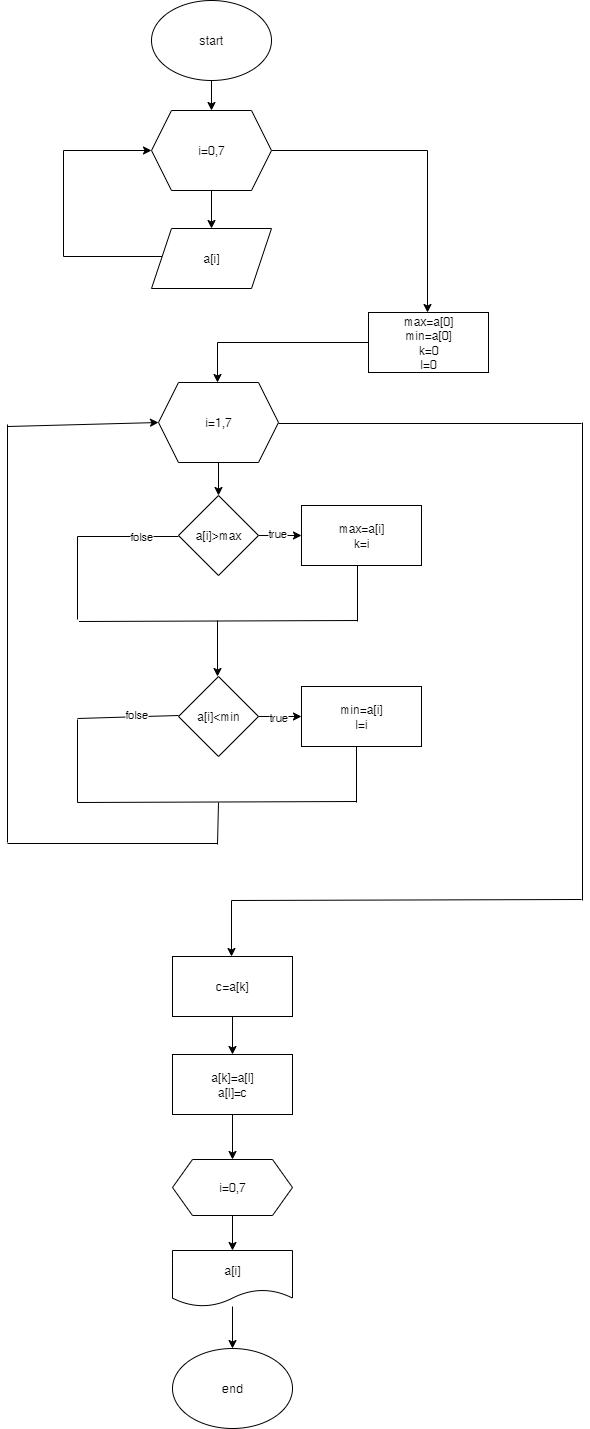

The diagram above was exported from draw.io. Its source (the exported page's mxGraphModel, read from the mxfile embedded in the PNG):
<mxGraphModel dx="1026" dy="507" grid="1" gridSize="14" guides="1" tooltips="1" connect="1" arrows="1" fold="1" page="1" pageScale="1" pageWidth="827" pageHeight="1169" math="0" shadow="0">
  <root>
    <mxCell id="0" />
    <mxCell id="1" parent="0" />
    <mxCell id="rxxexxfeb2TUqoll7CGo-3" value="" style="edgeStyle=orthogonalEdgeStyle;rounded=0;orthogonalLoop=1;jettySize=auto;html=1;" edge="1" parent="1" source="rxxexxfeb2TUqoll7CGo-1">
      <mxGeometry relative="1" as="geometry">
        <mxPoint x="414" y="120" as="targetPoint" />
      </mxGeometry>
    </mxCell>
    <mxCell id="rxxexxfeb2TUqoll7CGo-1" value="start" style="ellipse;whiteSpace=wrap;html=1;" vertex="1" parent="1">
      <mxGeometry x="354" y="10" width="120" height="80" as="geometry" />
    </mxCell>
    <mxCell id="rxxexxfeb2TUqoll7CGo-43" value="" style="edgeStyle=orthogonalEdgeStyle;rounded=0;orthogonalLoop=1;jettySize=auto;html=1;" edge="1" parent="1" source="rxxexxfeb2TUqoll7CGo-41" target="rxxexxfeb2TUqoll7CGo-42">
      <mxGeometry relative="1" as="geometry" />
    </mxCell>
    <mxCell id="rxxexxfeb2TUqoll7CGo-45" style="edgeStyle=orthogonalEdgeStyle;rounded=0;orthogonalLoop=1;jettySize=auto;html=1;" edge="1" parent="1" source="rxxexxfeb2TUqoll7CGo-41">
      <mxGeometry relative="1" as="geometry">
        <mxPoint x="630" y="322" as="targetPoint" />
      </mxGeometry>
    </mxCell>
    <mxCell id="rxxexxfeb2TUqoll7CGo-41" value="i=0,7" style="shape=hexagon;perimeter=hexagonPerimeter2;whiteSpace=wrap;html=1;fixedSize=1;" vertex="1" parent="1">
      <mxGeometry x="354" y="120" width="120" height="80" as="geometry" />
    </mxCell>
    <mxCell id="rxxexxfeb2TUqoll7CGo-44" style="edgeStyle=orthogonalEdgeStyle;rounded=0;orthogonalLoop=1;jettySize=auto;html=1;entryX=0;entryY=0.5;entryDx=0;entryDy=0;" edge="1" parent="1" source="rxxexxfeb2TUqoll7CGo-42" target="rxxexxfeb2TUqoll7CGo-41">
      <mxGeometry relative="1" as="geometry">
        <Array as="points">
          <mxPoint x="266" y="266" />
          <mxPoint x="266" y="160" />
        </Array>
      </mxGeometry>
    </mxCell>
    <mxCell id="rxxexxfeb2TUqoll7CGo-42" value="a[i]" style="shape=parallelogram;perimeter=parallelogramPerimeter;whiteSpace=wrap;html=1;fixedSize=1;" vertex="1" parent="1">
      <mxGeometry x="354" y="238" width="120" height="60" as="geometry" />
    </mxCell>
    <mxCell id="rxxexxfeb2TUqoll7CGo-47" style="edgeStyle=orthogonalEdgeStyle;rounded=0;orthogonalLoop=1;jettySize=auto;html=1;" edge="1" parent="1" source="rxxexxfeb2TUqoll7CGo-46">
      <mxGeometry relative="1" as="geometry">
        <mxPoint x="420" y="392" as="targetPoint" />
        <Array as="points">
          <mxPoint x="420" y="352" />
        </Array>
      </mxGeometry>
    </mxCell>
    <mxCell id="rxxexxfeb2TUqoll7CGo-46" value="max=a[0]&lt;div&gt;min=a[0]&lt;/div&gt;&lt;div&gt;k=0&lt;/div&gt;&lt;div&gt;l=0&lt;/div&gt;" style="rounded=0;whiteSpace=wrap;html=1;" vertex="1" parent="1">
      <mxGeometry x="571" y="322" width="120" height="60" as="geometry" />
    </mxCell>
    <mxCell id="rxxexxfeb2TUqoll7CGo-51" value="" style="edgeStyle=orthogonalEdgeStyle;rounded=0;orthogonalLoop=1;jettySize=auto;html=1;" edge="1" parent="1" source="rxxexxfeb2TUqoll7CGo-48" target="rxxexxfeb2TUqoll7CGo-50">
      <mxGeometry relative="1" as="geometry" />
    </mxCell>
    <mxCell id="rxxexxfeb2TUqoll7CGo-48" value="i=1,7" style="shape=hexagon;perimeter=hexagonPerimeter2;whiteSpace=wrap;html=1;fixedSize=1;" vertex="1" parent="1">
      <mxGeometry x="361" y="392" width="120" height="80" as="geometry" />
    </mxCell>
    <mxCell id="rxxexxfeb2TUqoll7CGo-75" value="" style="edgeStyle=orthogonalEdgeStyle;rounded=0;orthogonalLoop=1;jettySize=auto;html=1;" edge="1" parent="1" source="rxxexxfeb2TUqoll7CGo-50" target="rxxexxfeb2TUqoll7CGo-52">
      <mxGeometry relative="1" as="geometry" />
    </mxCell>
    <mxCell id="rxxexxfeb2TUqoll7CGo-76" value="true" style="edgeLabel;html=1;align=center;verticalAlign=middle;resizable=0;points=[];" vertex="1" connectable="0" parent="rxxexxfeb2TUqoll7CGo-75">
      <mxGeometry x="-0.1765" y="3" relative="1" as="geometry">
        <mxPoint as="offset" />
      </mxGeometry>
    </mxCell>
    <mxCell id="rxxexxfeb2TUqoll7CGo-50" value="a[i]&amp;gt;max" style="rhombus;whiteSpace=wrap;html=1;" vertex="1" parent="1">
      <mxGeometry x="381" y="505" width="80" height="80" as="geometry" />
    </mxCell>
    <mxCell id="rxxexxfeb2TUqoll7CGo-52" value="max=a[i]&lt;div&gt;k=i&lt;/div&gt;" style="rounded=0;whiteSpace=wrap;html=1;" vertex="1" parent="1">
      <mxGeometry x="504" y="515" width="120" height="60" as="geometry" />
    </mxCell>
    <mxCell id="rxxexxfeb2TUqoll7CGo-65" value="" style="edgeStyle=orthogonalEdgeStyle;rounded=0;orthogonalLoop=1;jettySize=auto;html=1;" edge="1" parent="1" source="rxxexxfeb2TUqoll7CGo-59" target="rxxexxfeb2TUqoll7CGo-64">
      <mxGeometry relative="1" as="geometry" />
    </mxCell>
    <mxCell id="rxxexxfeb2TUqoll7CGo-66" value="true" style="edgeLabel;html=1;align=center;verticalAlign=middle;resizable=0;points=[];" vertex="1" connectable="0" parent="rxxexxfeb2TUqoll7CGo-65">
      <mxGeometry x="-0.1218" relative="1" as="geometry">
        <mxPoint as="offset" />
      </mxGeometry>
    </mxCell>
    <mxCell id="rxxexxfeb2TUqoll7CGo-59" value="a[i]&amp;lt;min" style="rhombus;whiteSpace=wrap;html=1;" vertex="1" parent="1">
      <mxGeometry x="381" y="686" width="80" height="80" as="geometry" />
    </mxCell>
    <mxCell id="rxxexxfeb2TUqoll7CGo-64" value="min=a[i]&lt;div&gt;l=i&lt;/div&gt;" style="rounded=0;whiteSpace=wrap;html=1;" vertex="1" parent="1">
      <mxGeometry x="504" y="696" width="120" height="60" as="geometry" />
    </mxCell>
    <mxCell id="rxxexxfeb2TUqoll7CGo-70" value="" style="endArrow=classic;html=1;rounded=0;" edge="1" parent="1">
      <mxGeometry width="50" height="50" relative="1" as="geometry">
        <mxPoint x="420" y="630" as="sourcePoint" />
        <mxPoint x="420" y="686" as="targetPoint" />
        <Array as="points">
          <mxPoint x="420" y="679" />
        </Array>
      </mxGeometry>
    </mxCell>
    <mxCell id="rxxexxfeb2TUqoll7CGo-71" value="" style="endArrow=none;html=1;rounded=0;" edge="1" parent="1">
      <mxGeometry width="50" height="50" relative="1" as="geometry">
        <mxPoint x="280" y="728" as="sourcePoint" />
        <mxPoint x="381" y="725" as="targetPoint" />
      </mxGeometry>
    </mxCell>
    <mxCell id="rxxexxfeb2TUqoll7CGo-86" value="folse" style="edgeLabel;html=1;align=center;verticalAlign=middle;resizable=0;points=[];" vertex="1" connectable="0" parent="rxxexxfeb2TUqoll7CGo-71">
      <mxGeometry x="0.1641" y="3" relative="1" as="geometry">
        <mxPoint as="offset" />
      </mxGeometry>
    </mxCell>
    <mxCell id="rxxexxfeb2TUqoll7CGo-72" value="" style="endArrow=none;html=1;rounded=0;" edge="1" parent="1">
      <mxGeometry width="50" height="50" relative="1" as="geometry">
        <mxPoint x="280" y="812" as="sourcePoint" />
        <mxPoint x="280" y="729" as="targetPoint" />
      </mxGeometry>
    </mxCell>
    <mxCell id="rxxexxfeb2TUqoll7CGo-73" value="" style="endArrow=none;html=1;rounded=0;" edge="1" parent="1">
      <mxGeometry width="50" height="50" relative="1" as="geometry">
        <mxPoint x="559" y="812" as="sourcePoint" />
        <mxPoint x="559" y="756" as="targetPoint" />
      </mxGeometry>
    </mxCell>
    <mxCell id="rxxexxfeb2TUqoll7CGo-74" value="" style="endArrow=none;html=1;rounded=0;" edge="1" parent="1">
      <mxGeometry width="50" height="50" relative="1" as="geometry">
        <mxPoint x="280" y="812" as="sourcePoint" />
        <mxPoint x="559" y="811" as="targetPoint" />
      </mxGeometry>
    </mxCell>
    <mxCell id="rxxexxfeb2TUqoll7CGo-77" value="" style="endArrow=none;html=1;rounded=0;" edge="1" parent="1">
      <mxGeometry width="50" height="50" relative="1" as="geometry">
        <mxPoint x="280" y="546" as="sourcePoint" />
        <mxPoint x="381" y="546" as="targetPoint" />
      </mxGeometry>
    </mxCell>
    <mxCell id="rxxexxfeb2TUqoll7CGo-87" value="folse" style="edgeLabel;html=1;align=center;verticalAlign=middle;resizable=0;points=[];" vertex="1" connectable="0" parent="rxxexxfeb2TUqoll7CGo-77">
      <mxGeometry x="0.2557" y="1" relative="1" as="geometry">
        <mxPoint as="offset" />
      </mxGeometry>
    </mxCell>
    <mxCell id="rxxexxfeb2TUqoll7CGo-78" value="" style="endArrow=none;html=1;rounded=0;" edge="1" parent="1">
      <mxGeometry width="50" height="50" relative="1" as="geometry">
        <mxPoint x="280" y="629" as="sourcePoint" />
        <mxPoint x="280" y="546" as="targetPoint" />
      </mxGeometry>
    </mxCell>
    <mxCell id="rxxexxfeb2TUqoll7CGo-79" value="" style="endArrow=none;html=1;rounded=0;" edge="1" parent="1">
      <mxGeometry width="50" height="50" relative="1" as="geometry">
        <mxPoint x="281.5" y="631" as="sourcePoint" />
        <mxPoint x="560.5" y="630" as="targetPoint" />
      </mxGeometry>
    </mxCell>
    <mxCell id="rxxexxfeb2TUqoll7CGo-80" value="" style="endArrow=none;html=1;rounded=0;" edge="1" parent="1">
      <mxGeometry width="50" height="50" relative="1" as="geometry">
        <mxPoint x="560" y="631" as="sourcePoint" />
        <mxPoint x="560" y="575" as="targetPoint" />
      </mxGeometry>
    </mxCell>
    <mxCell id="rxxexxfeb2TUqoll7CGo-81" value="" style="endArrow=none;html=1;rounded=0;" edge="1" parent="1">
      <mxGeometry width="50" height="50" relative="1" as="geometry">
        <mxPoint x="420" y="854" as="sourcePoint" />
        <mxPoint x="421" y="812" as="targetPoint" />
      </mxGeometry>
    </mxCell>
    <mxCell id="rxxexxfeb2TUqoll7CGo-82" value="" style="endArrow=none;html=1;rounded=0;" edge="1" parent="1">
      <mxGeometry width="50" height="50" relative="1" as="geometry">
        <mxPoint x="210" y="853" as="sourcePoint" />
        <mxPoint x="420" y="853" as="targetPoint" />
      </mxGeometry>
    </mxCell>
    <mxCell id="rxxexxfeb2TUqoll7CGo-83" value="" style="endArrow=none;html=1;rounded=0;" edge="1" parent="1">
      <mxGeometry width="50" height="50" relative="1" as="geometry">
        <mxPoint x="210" y="852" as="sourcePoint" />
        <mxPoint x="210" y="434" as="targetPoint" />
      </mxGeometry>
    </mxCell>
    <mxCell id="rxxexxfeb2TUqoll7CGo-85" value="" style="endArrow=classic;html=1;rounded=0;entryX=0;entryY=0.5;entryDx=0;entryDy=0;" edge="1" parent="1" target="rxxexxfeb2TUqoll7CGo-48">
      <mxGeometry width="50" height="50" relative="1" as="geometry">
        <mxPoint x="210" y="436" as="sourcePoint" />
        <mxPoint x="260" y="386" as="targetPoint" />
      </mxGeometry>
    </mxCell>
    <mxCell id="rxxexxfeb2TUqoll7CGo-89" value="" style="endArrow=none;html=1;rounded=0;" edge="1" parent="1">
      <mxGeometry width="50" height="50" relative="1" as="geometry">
        <mxPoint x="481" y="433" as="sourcePoint" />
        <mxPoint x="784" y="433" as="targetPoint" />
      </mxGeometry>
    </mxCell>
    <mxCell id="rxxexxfeb2TUqoll7CGo-90" value="" style="endArrow=none;html=1;rounded=0;" edge="1" parent="1">
      <mxGeometry width="50" height="50" relative="1" as="geometry">
        <mxPoint x="785" y="910" as="sourcePoint" />
        <mxPoint x="785" y="432" as="targetPoint" />
      </mxGeometry>
    </mxCell>
    <mxCell id="rxxexxfeb2TUqoll7CGo-93" value="" style="endArrow=classic;html=1;rounded=0;" edge="1" parent="1">
      <mxGeometry width="50" height="50" relative="1" as="geometry">
        <mxPoint x="784" y="909" as="sourcePoint" />
        <mxPoint x="434" y="966" as="targetPoint" />
        <Array as="points">
          <mxPoint x="434" y="910" />
        </Array>
      </mxGeometry>
    </mxCell>
    <mxCell id="rxxexxfeb2TUqoll7CGo-96" value="" style="edgeStyle=orthogonalEdgeStyle;rounded=0;orthogonalLoop=1;jettySize=auto;html=1;" edge="1" parent="1" source="rxxexxfeb2TUqoll7CGo-94" target="rxxexxfeb2TUqoll7CGo-95">
      <mxGeometry relative="1" as="geometry" />
    </mxCell>
    <mxCell id="rxxexxfeb2TUqoll7CGo-94" value="c=a[k]" style="rounded=0;whiteSpace=wrap;html=1;" vertex="1" parent="1">
      <mxGeometry x="375" y="966" width="120" height="60" as="geometry" />
    </mxCell>
    <mxCell id="rxxexxfeb2TUqoll7CGo-100" value="" style="edgeStyle=orthogonalEdgeStyle;rounded=0;orthogonalLoop=1;jettySize=auto;html=1;" edge="1" parent="1" source="rxxexxfeb2TUqoll7CGo-95" target="rxxexxfeb2TUqoll7CGo-97">
      <mxGeometry relative="1" as="geometry" />
    </mxCell>
    <mxCell id="rxxexxfeb2TUqoll7CGo-95" value="a[k]=a[l]&lt;div&gt;a[l]=c&lt;/div&gt;" style="rounded=0;whiteSpace=wrap;html=1;" vertex="1" parent="1">
      <mxGeometry x="375" y="1064" width="120" height="60" as="geometry" />
    </mxCell>
    <mxCell id="rxxexxfeb2TUqoll7CGo-99" value="" style="edgeStyle=orthogonalEdgeStyle;rounded=0;orthogonalLoop=1;jettySize=auto;html=1;" edge="1" parent="1" source="rxxexxfeb2TUqoll7CGo-97" target="rxxexxfeb2TUqoll7CGo-98">
      <mxGeometry relative="1" as="geometry" />
    </mxCell>
    <mxCell id="rxxexxfeb2TUqoll7CGo-97" value="i=0,7" style="shape=hexagon;perimeter=hexagonPerimeter2;whiteSpace=wrap;html=1;fixedSize=1;" vertex="1" parent="1">
      <mxGeometry x="375" y="1169" width="120" height="56" as="geometry" />
    </mxCell>
    <mxCell id="rxxexxfeb2TUqoll7CGo-102" value="" style="edgeStyle=orthogonalEdgeStyle;rounded=0;orthogonalLoop=1;jettySize=auto;html=1;" edge="1" parent="1" source="rxxexxfeb2TUqoll7CGo-98" target="rxxexxfeb2TUqoll7CGo-101">
      <mxGeometry relative="1" as="geometry" />
    </mxCell>
    <mxCell id="rxxexxfeb2TUqoll7CGo-98" value="a[i]" style="shape=document;whiteSpace=wrap;html=1;boundedLbl=1;" vertex="1" parent="1">
      <mxGeometry x="375" y="1260" width="120" height="56" as="geometry" />
    </mxCell>
    <mxCell id="rxxexxfeb2TUqoll7CGo-101" value="end" style="ellipse;whiteSpace=wrap;html=1;" vertex="1" parent="1">
      <mxGeometry x="375" y="1358" width="120" height="80" as="geometry" />
    </mxCell>
  </root>
</mxGraphModel>